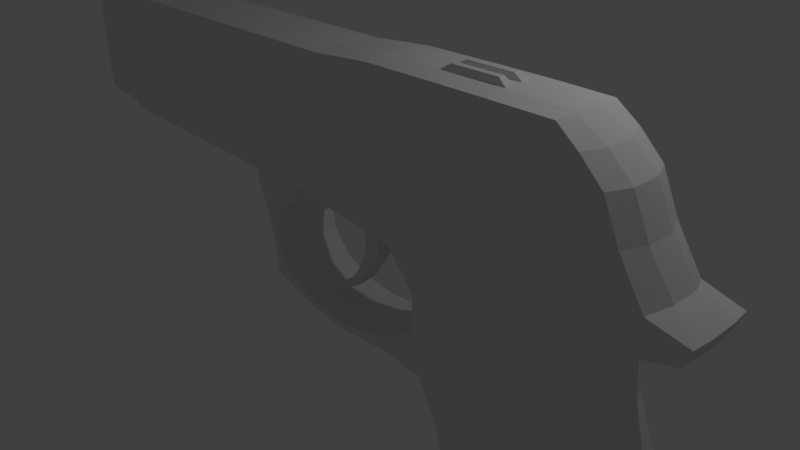 # Source: Pistol.blend  (saved by Blender 2.78.0; exported with 4.5.12 LTS)
import bpy
from mathutils import Matrix  # noqa: F401  (used for matrix-valued properties, if any)

bpy.ops.wm.read_factory_settings(use_empty=True)
scene = bpy.context.scene
scene.name = 'Scene'

# ---- collections
col_collection_1 = bpy.data.collections.new('Collection 1'); scene.collection.children.link(col_collection_1)

# ---- materials (node trees are filled in below, after node groups)
mat_material = bpy.data.materials.new('Material')
mat_material.alpha_threshold = 0.0
mat_material.use_transparent_shadow = False
mat_material.roughness = 0.5
mat_material.line_color = (0.0, 0.0, 0.0, 1.0)

# ---- material node trees

# ---- world
world_world = bpy.data.worlds.new('World'); scene.world = world_world
world_world.color = (0.05088, 0.05088, 0.05088)
world_world.use_sun_shadow = False
world_world.sun_shadow_jitter_overblur = 0.0
world_world.cycles.sampling_method = 'MANUAL'

# ---- cameras
cam_camera = bpy.data.cameras.new('Camera')
cam_camera.clip_end = 100.0
cam_camera.lens = 35.0
cam_camera.sensor_width = 32.0
cam_camera.sensor_height = 18.0
cam_camera.ortho_scale = 7.314
cam_camera.dof.focus_distance = 0.0
cam_camera.dof.aperture_fstop = 128.0

# ---- lights
light_lamp = bpy.data.lights.new('Lamp', 'POINT')
light_lamp.transmission_factor = 0.0
light_lamp.cutoff_distance = 30.0
light_lamp.energy = 100.0
light_lamp.shadow_buffer_clip_start = 1.001
light_lamp.shadow_soft_size = 0.1
light_lamp.shadow_maximum_resolution = 0.006
light_lamp.use_absolute_resolution = True

# ---- meshes
me_cube = bpy.data.meshes.new('Cube')
me_cube.from_pydata([(4.94, -0.0375, -2.869), (4.94, -1.0, -2.869), (2.384, -1.0, -2.869), (2.384, -0.0375, -2.869), (4.552, -0.0375, -0.8694), (4.552, -1.0, -0.8694), (2.055, -1.0, -0.8694), (2.055, -0.0375, -0.8694), (4.34, -0.0375, -0.3648), (4.34, -1.0, -0.3648), (1.843, -1.0, -0.4353), (1.843, -0.0375, -0.4353), (3.521, -0.0375, 2.97), (3.521, -1.0, 2.97), (1.024, -1.0, 2.97), (1.024, -0.0375, 2.97), (4.156, -1.0, 0.1117), (4.064, -1.0, 0.5881), (4.472, -1.0, 1.065), (4.571, -1.0, 1.541), (4.274, -1.0, 2.017), (4.099, -1.0, 2.494), (1.141, -1.0, 2.494), (1.258, -1.0, 2.017), (1.375, -1.0, 1.541), (1.298, -1.0, 0.9676), (1.722, -1.0, 0.5881), (1.726, -1.0, 0.1117), (4.156, -0.0375, 0.1117), (4.064, -0.0375, 0.5881), (4.472, -0.0375, 1.065), (4.571, -0.0375, 1.541), (4.274, -0.0375, 2.017), (4.099, -0.0375, 2.494), (1.141, -0.0375, 2.494), (1.258, -0.0375, 2.017), (1.375, -0.0375, 1.541), (1.298, -0.0375, 0.9676), (1.722, -0.0375, 0.5881), (1.726, -0.0375, 0.1117), (-0.7222, -1.0, -0.1544), (-0.7222, -0.0375, -0.1544), (-0.6981, -1.0, 0.07164), (-0.6981, -0.0375, 0.07164), (1.415, -0.0375, -0.3885), (0.9879, -0.0375, -0.4157), (0.5604, -0.0375, -0.443), (0.1329, -0.0375, -0.3891), (-0.2947, -0.0375, -0.3035), (-0.2941, -0.0375, -0.1227), (0.1099, -0.0375, -0.2924), (0.5139, -0.0375, -0.3351), (0.9179, -0.0375, -0.2932), (1.322, -0.0375, -0.1983), (1.322, -1.0, -0.1983), (0.9179, -1.0, -0.2932), (0.5139, -1.0, -0.3351), (0.1099, -1.0, -0.2924), (-0.2941, -1.0, -0.1227), (-0.2947, -1.0, -0.3035), (0.1329, -1.0, -0.3891), (0.5604, -1.0, -0.443), (0.9879, -1.0, -0.4157), (1.415, -1.0, -0.3885), (-1.107, -1.0, 1.035), (-1.107, -0.0375, 1.035), (0.001983, -0.0375, 1.041), (0.001983, -1.0, 1.041), (-0.5784, -1.0, 0.1742), (-0.6207, -1.0, 0.4652), (-0.5009, -1.0, 0.7562), (-0.8732, -1.0, 0.7987), (-0.7673, -1.0, 0.558), (-0.7108, -1.0, 0.3172), (-0.5784, -0.0375, 0.1742), (-0.6207, -0.0375, 0.4652), (-0.5009, -0.0375, 0.7562), (-0.7108, -0.0375, 0.3172), (-0.7673, -0.0375, 0.558), (-0.8732, -0.0375, 0.7987), (-4.637, -1.0, 2.91), (-4.637, -0.0375, 2.91), (-4.638, -1.0, 2.265), (-4.642, -1.0, 1.957), (-4.66, -1.0, 1.767), (-4.659, -1.0, 1.342), (-4.638, -0.0375, 2.265), (-4.642, -0.0375, 1.957), (-4.66, -0.0375, 1.767), (-4.659, -0.0375, 1.342), (-1.109, -1.0, 1.273), (-1.109, -0.0375, 1.273), (0.0005481, -0.0375, 1.28), (0.0005479, -1.0, 1.28), (4.995, -0.0375, -2.369), (4.929, -0.0375, -1.869), (4.756, -0.0375, -1.369), (4.995, -1.0, -2.369), (4.929, -1.0, -1.869), (4.756, -1.0, -1.369), (2.378, -1.0, -2.369), (2.321, -1.0, -1.869), (2.188, -1.0, -1.369), (2.378, -0.0375, -2.369), (2.321, -0.0375, -1.869), (2.188, -0.0375, -1.369), (-3.87, -0.0375, 1.226), (-3.886, -1.0, 2.075), (-3.91, -1.0, 2.551), (-3.887, -0.0375, 1.369), (-3.91, -0.0375, 2.551), (-3.927, -0.0375, 2.908), (-3.887, -1.0, 1.369), (-3.87, -1.0, 1.226), (-3.927, -1.0, 2.908), (-3.886, -0.0375, 2.075), (-4.017, -0.0375, 1.348), (-4.14, -1.0, 2.427), (-4.14, -0.0375, 2.427), (-4.017, -1.0, 1.348), (-4.119, -0.0375, 1.951), (-4.119, -1.0, 1.951), (-4.126, -0.0375, 1.653), (-4.134, -0.0375, 2.904), (-4.126, -1.0, 1.653), (-4.134, -1.0, 2.904), (-4.384, -0.0375, 1.333), (-4.394, -1.0, 2.43), (-4.394, -0.0375, 2.43), (-4.384, -1.0, 1.333), (-4.378, -0.0375, 1.954), (-4.378, -1.0, 1.954), (-4.39, -0.0375, 1.584), (-4.381, -0.0375, 2.907), (-4.39, -1.0, 1.584), (-4.381, -1.0, 2.907), (1.726, -0.3583, 0.1117), (1.726, -0.6792, 0.1117), (1.024, -0.3583, 2.97), (1.024, -0.6792, 2.97), (3.521, -0.6792, 2.97), (3.521, -0.3583, 2.97), (-4.133, -1.0, 2.955), (1.843, -0.3583, -0.4353), (1.843, -0.6792, -0.4353), (4.34, -0.6792, -0.3648), (4.34, -0.3583, -0.3648), (-4.381, -1.0, 2.958), (2.055, -0.3583, -0.8694), (2.055, -0.6792, -0.8694), (-4.552, -1.0, 2.961), (-4.381, -0.0375, 2.958), (4.552, -0.6792, -0.8694), (4.552, -0.3583, -0.8694), (2.384, -0.3583, -2.869), (2.384, -0.6792, -2.869), (-4.133, -0.0375, 2.955), (-4.552, -0.0375, 2.961), (4.94, -0.6792, -2.869), (4.94, -0.3583, -2.869), (-3.151, -1.0, 2.066), (-2.416, -1.0, 2.058), (-1.681, -1.0, 2.05), (-0.9465, -1.0, 2.042), (-0.2118, -1.0, 2.034), (0.523, -1.0, 2.026), (-3.135, -0.0375, 1.394), (-2.383, -0.0375, 1.418), (-1.632, -0.0375, 1.443), (-0.8801, -0.0375, 1.467), (-0.1285, -0.0375, 1.492), (0.6232, -0.0375, 1.516), (-3.205, -0.0375, 2.896), (-2.468, -0.0375, 2.898), (-1.795, -0.0375, 2.901), (-1.09, -0.0375, 2.896), (-0.3857, -0.0375, 2.902), (0.319, -0.0375, 2.89), (-3.135, -1.0, 1.394), (-2.383, -1.0, 1.418), (-1.632, -1.0, 1.443), (-0.8801, -1.0, 1.467), (-0.1285, -1.0, 1.492), (0.6232, -1.0, 1.516), (-3.205, -1.0, 2.896), (-2.468, -1.0, 2.898), (-1.795, -1.0, 2.901), (-1.09, -1.0, 2.896), (-0.3857, -1.0, 2.902), (0.319, -1.0, 2.89), (0.5671, -0.0375, 1.038), (-0.04021, -0.0375, 1.111), (-0.8062, -0.0375, 1.134), (-1.572, -0.0375, 1.157), (-2.338, -0.0375, 1.18), (-3.104, -0.0375, 1.203), (0.4192, -1.0, 2.502), (-0.3024, -1.0, 2.51), (-1.024, -1.0, 2.518), (-1.746, -1.0, 2.527), (-2.467, -1.0, 2.535), (-3.189, -1.0, 2.543), (0.4192, -0.0375, 2.502), (-0.3024, -0.0375, 2.51), (-1.024, -0.0375, 2.518), (-1.746, -0.0375, 2.527), (-2.467, -0.0375, 2.535), (-3.189, -0.0375, 2.543), (0.5671, -1.0, 1.038), (-0.04021, -1.0, 1.111), (-0.8062, -1.0, 1.134), (-1.572, -1.0, 1.157), (-2.338, -1.0, 1.18), (-3.104, -1.0, 1.203), (0.523, -0.0375, 2.026), (-0.2118, -0.0375, 2.034), (-0.9465, -0.0375, 2.042), (-1.681, -0.0375, 2.05), (-2.416, -0.0375, 2.058), (-3.151, -0.0375, 2.066), (4.168, -1.0, 0.8263), (1.469, -1.0, 0.8263), (4.168, -0.0375, 0.8263), (1.469, -0.0375, 0.8263), (4.911, -1.0, 1.201), (5.017, -1.0, 1.437), (4.911, -0.0375, 1.201), (5.017, -0.0375, 1.437), (1.022, -1.0, 2.02), (1.134, -0.0375, 1.533), (0.798, -0.0375, 2.945), (1.134, -1.0, 1.533), (0.798, -1.0, 2.945), (1.064, -0.0375, 0.99), (0.9096, -1.0, 2.497), (0.9096, -0.0375, 2.497), (1.064, -1.0, 0.99), (1.022, -0.0375, 2.02), (0.5969, -0.3873, 0.9759), (0.5969, -0.6502, 0.9759), (1.063, -0.3873, 0.9629), (1.063, -0.6502, 0.9629), (0.1531, -0.3873, -0.0995), (0.1531, -0.6502, -0.0995), (0.1887, -0.3873, -0.1654), (0.1887, -0.6502, -0.1654), (0.6278, -0.3873, 0.837), (0.6521, -0.3873, 0.7026), (0.6526, -0.3873, 0.5681), (0.6267, -0.3873, 0.4337), (0.4735, -0.3873, 0.1516), (0.3489, -0.3873, 0.02457), (0.2563, -0.3873, -0.04178), (0.2563, -0.6502, -0.04178), (0.3489, -0.6502, 0.02457), (0.4735, -0.6502, 0.1516), (0.6267, -0.6502, 0.4337), (0.6526, -0.6502, 0.5681), (0.6521, -0.6502, 0.7026), (0.6278, -0.6502, 0.837), (0.9058, -0.3873, 0.8171), (0.9085, -0.3873, 0.6761), (0.9145, -0.3873, 0.5351), (0.8013, -0.3873, 0.394), (0.6323, -0.3873, 0.1094), (0.4279, -0.3873, -0.06686), (0.304, -0.3873, -0.1242), (0.9058, -0.6502, 0.8171), (0.9085, -0.6502, 0.6761), (0.9145, -0.6502, 0.5351), (0.8013, -0.6502, 0.394), (0.6323, -0.6502, 0.1094), (0.4279, -0.6502, -0.06686), (0.304, -0.6502, -0.1242), (1.722, -0.6792, 0.5881), (1.722, -0.3583, 0.5881), (1.298, -0.6792, 0.9676), (1.298, -0.3583, 0.9676), (4.156, -0.3583, 0.1117), (4.156, -0.6792, 0.1117), (4.064, -0.3583, 0.5881), (4.064, -0.6792, 0.5881), (4.472, -0.3583, 1.065), (4.472, -0.6792, 1.065), (4.571, -0.3583, 1.541), (4.571, -0.6792, 1.541), (4.274, -0.3583, 2.017), (4.274, -0.6792, 2.017), (4.099, -0.3583, 2.494), (4.099, -0.6792, 2.494), (-0.7222, -0.6792, -0.1544), (-0.7222, -0.3583, -0.1544), (-0.6981, -0.6792, 0.07164), (-0.6981, -0.3583, 0.07164), (1.415, -0.6792, -0.3885), (1.415, -0.3583, -0.3885), (0.9879, -0.6792, -0.4157), (0.9879, -0.3583, -0.4157), (0.5604, -0.6792, -0.443), (0.5604, -0.3583, -0.443), (0.1329, -0.6792, -0.3891), (0.1329, -0.3583, -0.3891), (-0.2947, -0.6792, -0.3035), (-0.2947, -0.3583, -0.3035), (1.322, -0.3583, -0.1983), (1.322, -0.6792, -0.1983), (0.9179, -0.3583, -0.2932), (0.9179, -0.6792, -0.2932), (0.5139, -0.3583, -0.3351), (0.5139, -0.6792, -0.3351), (0.1099, -0.3583, -0.2924), (0.1099, -0.6792, -0.2924), (-0.2941, -0.3583, -0.1227), (-0.2941, -0.6792, -0.1227), (-1.107, -0.6792, 1.035), (-1.107, -0.3583, 1.035), (0.001983, -0.3583, 1.041), (0.001983, -0.6792, 1.041), (-0.7108, -0.6792, 0.3172), (-0.7108, -0.3583, 0.3172), (-0.7673, -0.6792, 0.558), (-0.7673, -0.3583, 0.558), (-0.8732, -0.6792, 0.7987), (-0.8732, -0.3583, 0.7987), (-0.5784, -0.3583, 0.1742), (-0.5784, -0.6792, 0.1742), (-0.6207, -0.3583, 0.4652), (-0.6207, -0.6792, 0.4652), (-0.5009, -0.3583, 0.7562), (-0.5009, -0.6792, 0.7562), (-4.637, -0.6792, 2.91), (-4.637, -0.3583, 2.91), (-4.659, -0.6792, 1.342), (-4.659, -0.3583, 1.342), (-4.66, -0.6792, 1.767), (-4.66, -0.3583, 1.767), (-4.642, -0.6792, 1.957), (-4.642, -0.3583, 1.957), (-4.638, -0.6792, 2.265), (-4.638, -0.3583, 2.265), (-1.109, -0.6792, 1.273), (-1.109, -0.3583, 1.273), (0.000548, -0.3583, 1.28), (0.000548, -0.6792, 1.28), (2.378, -0.6792, -2.369), (2.378, -0.3583, -2.369), (2.321, -0.6792, -1.869), (2.321, -0.3583, -1.869), (2.188, -0.6792, -1.369), (2.188, -0.3583, -1.369), (4.995, -0.3583, -2.369), (4.995, -0.6792, -2.369), (4.929, -0.3583, -1.869), (4.929, -0.6792, -1.869), (4.756, -0.3583, -1.369), (4.756, -0.6792, -1.369), (-3.927, -0.3583, 2.908), (-3.927, -0.6792, 2.908), (-3.87, -0.6792, 1.226), (-3.87, -0.3583, 1.226), (-4.134, -0.3583, 2.904), (-4.134, -0.6792, 2.904), (-4.017, -0.6792, 1.348), (-4.017, -0.3583, 1.348), (-4.384, -0.6792, 1.333), (-4.384, -0.3583, 1.333), (-4.133, -0.3583, 2.955), (-4.133, -0.6792, 2.955), (-4.552, -0.6792, 2.961), (-4.552, -0.3583, 2.961), (0.5671, -0.6792, 1.038), (0.5671, -0.3583, 1.038), (-0.04021, -0.6792, 1.111), (-0.04021, -0.3583, 1.111), (-0.8062, -0.6792, 1.134), (-0.8062, -0.3583, 1.134), (-1.572, -0.6792, 1.157), (-1.572, -0.3583, 1.157), (-2.338, -0.6792, 1.18), (-2.338, -0.3583, 1.18), (-3.104, -0.6792, 1.203), (-3.104, -0.3583, 1.203), (0.319, -0.3583, 2.89), (0.319, -0.6792, 2.89), (-0.3857, -0.3583, 2.902), (-0.3857, -0.6792, 2.902), (-1.09, -0.3583, 2.896), (-1.09, -0.6792, 2.896), (-1.795, -0.3583, 2.901), (-1.795, -0.6792, 2.901), (-2.468, -0.3583, 2.898), (-2.468, -0.6792, 2.898), (-3.205, -0.3583, 2.896), (-3.205, -0.6792, 2.896), (4.168, -0.3583, 0.8263), (4.168, -0.6792, 0.8263), (1.469, -0.6792, 0.8263), (1.469, -0.3583, 0.8263), (4.911, -0.3583, 1.201), (4.911, -0.6792, 1.201), (5.017, -0.3583, 1.437), (5.017, -0.6792, 1.437), (0.798, -0.3583, 2.945), (0.798, -0.6792, 2.945), (1.064, -0.6792, 0.99), (1.064, -0.3583, 0.99), (0.5969, -0.5626, 0.9759), (0.5969, -0.4749, 0.9759), (1.063, -0.5626, 0.9629), (1.063, -0.4749, 0.9629), (0.1531, -0.5626, -0.0995), (0.1531, -0.4749, -0.0995), (0.1887, -0.5626, -0.1654), (0.1887, -0.4749, -0.1654), (0.9058, -0.5626, 0.8171), (0.9058, -0.4749, 0.8171), (0.9085, -0.5626, 0.6761), (0.9085, -0.4749, 0.6761), (0.9145, -0.5626, 0.5351), (0.9145, -0.4749, 0.5351), (0.8013, -0.5626, 0.394), (0.8013, -0.4749, 0.394), (0.6323, -0.5626, 0.1094), (0.6323, -0.4749, 0.1094), (0.4279, -0.5626, -0.06686), (0.4279, -0.4749, -0.06686), (0.304, -0.5626, -0.1242), (0.304, -0.4749, -0.1242), (0.6278, -0.4749, 0.837), (0.6278, -0.5626, 0.837), (0.6521, -0.4749, 0.7026), (0.6521, -0.5626, 0.7026), (0.6526, -0.4749, 0.5681), (0.6526, -0.5626, 0.5681), (0.6267, -0.4749, 0.4337), (0.6267, -0.5626, 0.4337), (0.4735, -0.4749, 0.1516), (0.4735, -0.5626, 0.1516), (0.3489, -0.4749, 0.02457), (0.3489, -0.5626, 0.02457), (0.2563, -0.4749, -0.04178), (0.2563, -0.5626, -0.04178), (-0.7222, -0.5722, -0.1544), (-0.7222, -0.4653, -0.1544), (4.099, -0.4653, 2.494), (4.099, -0.5722, 2.494), (4.274, -0.4653, 2.017), (4.274, -0.5722, 2.017), (4.571, -0.4653, 1.541), (4.571, -0.5722, 1.541), (4.472, -0.4653, 1.065), (4.472, -0.5722, 1.065), (4.064, -0.4653, 0.5881), (4.064, -0.5722, 0.5881), (4.156, -0.4653, 0.1117), (4.156, -0.5722, 0.1117), (1.298, -0.5722, 0.9676), (1.298, -0.4653, 0.9676), (1.722, -0.5722, 0.5881), (1.722, -0.4653, 0.5881), (1.726, -0.5722, 0.1117), (1.726, -0.4653, 0.1117), (1.024, -0.5722, 2.97), (1.024, -0.4653, 2.97), (3.521, -0.4653, 2.97), (3.521, -0.5722, 2.97), (1.843, -0.5722, -0.4353), (1.843, -0.4653, -0.4353), (4.34, -0.4653, -0.3648), (4.34, -0.5722, -0.3648), (2.055, -0.5722, -0.8694), (2.055, -0.4653, -0.8694), (4.552, -0.4653, -0.8694), (4.552, -0.5722, -0.8694), (2.384, -0.5722, -2.869), (2.384, -0.4653, -2.869), (4.94, -0.4653, -2.869), (4.94, -0.5722, -2.869), (-0.6981, -0.5722, 0.07164), (-0.6981, -0.4653, 0.07164), (1.415, -0.5722, -0.3885), (1.415, -0.4653, -0.3885), (0.9879, -0.5722, -0.4157), (0.9879, -0.4653, -0.4157), (0.5604, -0.5722, -0.443), (0.5604, -0.4653, -0.443), (0.1329, -0.5722, -0.3891), (0.1329, -0.4653, -0.3891), (-0.2947, -0.5722, -0.3035), (-0.2947, -0.4653, -0.3035), (1.322, -0.4653, -0.1983), (1.322, -0.5722, -0.1983), (0.9179, -0.4653, -0.2932), (0.9179, -0.5722, -0.2932), (0.5139, -0.4653, -0.3351), (0.5139, -0.5722, -0.3351), (0.1099, -0.4653, -0.2924), (0.1099, -0.5722, -0.2924), (-0.2941, -0.4653, -0.1227), (-0.2941, -0.5722, -0.1227), (-1.107, -0.5722, 1.035), (-1.107, -0.4653, 1.035), (0.001983, -0.4653, 1.041), (0.001983, -0.5722, 1.041), (-0.7108, -0.5722, 0.3172), (-0.7108, -0.4653, 0.3172), (-0.7673, -0.5722, 0.558), (-0.7673, -0.4653, 0.558), (-0.8732, -0.5722, 0.7987), (-0.8732, -0.4653, 0.7987), (-0.5784, -0.4653, 0.1742), (-0.5784, -0.5722, 0.1742), (-0.6207, -0.4653, 0.4652), (-0.6207, -0.5722, 0.4652), (-0.5009, -0.4653, 0.7562), (-0.5009, -0.5722, 0.7562), (-4.637, -0.5722, 2.91), (-4.637, -0.4653, 2.91), (-4.659, -0.5722, 1.342), (-4.659, -0.4653, 1.342), (-4.66, -0.5722, 1.767), (-4.66, -0.4653, 1.767), (-4.642, -0.5722, 1.957), (-4.642, -0.4653, 1.957), (-4.638, -0.5722, 2.265), (-4.638, -0.4653, 2.265), (-1.109, -0.5722, 1.273), (-1.109, -0.4653, 1.273), (0.000548, -0.4653, 1.28), (0.000548, -0.5722, 1.28), (2.378, -0.5722, -2.369), (2.378, -0.4653, -2.369), (2.321, -0.5722, -1.869), (2.321, -0.4653, -1.869), (2.188, -0.5722, -1.369), (2.188, -0.4653, -1.369), (4.995, -0.4653, -2.369), (4.995, -0.5722, -2.369), (4.929, -0.4653, -1.869), (4.929, -0.5722, -1.869), (4.756, -0.4653, -1.369), (4.756, -0.5722, -1.369), (-3.927, -0.4653, 2.908), (-3.927, -0.5722, 2.908), (-3.87, -0.5722, 1.226), (-3.87, -0.4653, 1.226), (-4.134, -0.4653, 2.904), (-4.134, -0.5722, 2.904), (-4.017, -0.5722, 1.348), (-4.017, -0.4653, 1.348), (-4.384, -0.5722, 1.333), (-4.384, -0.4653, 1.333), (-4.133, -0.4653, 2.955), (-4.133, -0.5722, 2.955), (-4.552, -0.5722, 2.961), (-4.552, -0.4653, 2.961), (0.5671, -0.5722, 1.038), (0.5671, -0.4653, 1.038), (-0.04021, -0.5722, 1.111), (-0.04021, -0.4653, 1.111), (-0.8062, -0.5722, 1.134), (-0.8062, -0.4653, 1.134), (-1.572, -0.5722, 1.157), (-1.572, -0.4653, 1.157), (-2.338, -0.5722, 1.18), (-2.338, -0.4653, 1.18), (-3.104, -0.5722, 1.203), (-3.104, -0.4653, 1.203), (0.319, -0.4653, 2.89), (0.319, -0.5722, 2.89), (-0.3857, -0.4653, 2.902), (-0.3857, -0.5722, 2.902), (-1.09, -0.4653, 2.896), (-1.09, -0.5722, 2.896), (-1.795, -0.4653, 2.901), (-1.795, -0.5722, 2.901), (-2.468, -0.4653, 2.898), (-2.468, -0.5722, 2.898), (-3.205, -0.4653, 2.896), (-3.205, -0.5722, 2.896), (4.168, -0.4653, 0.8263), (4.168, -0.5722, 0.8263), (1.469, -0.5722, 0.8263), (1.469, -0.4653, 0.8263), (4.911, -0.4653, 1.201), (4.911, -0.5722, 1.201), (5.017, -0.4653, 1.437), (5.017, -0.5722, 1.437), (0.798, -0.4653, 2.945), (0.798, -0.5722, 2.945), (1.064, -0.5722, 0.99), (1.064, -0.4653, 0.99), (0.5969, -0.5333, 0.9759), (0.5969, -0.5041, 0.9759), (1.063, -0.5333, 0.9629), (1.063, -0.5041, 0.9629), (0.1531, -0.5333, -0.0995), (0.1531, -0.5041, -0.0995), (0.1887, -0.5333, -0.1654), (0.1887, -0.5041, -0.1654), (0.9058, -0.5333, 0.8171), (0.9058, -0.5041, 0.8171), (0.9085, -0.5333, 0.6761), (0.9085, -0.5041, 0.6761), (0.9145, -0.5333, 0.5351), (0.9145, -0.5041, 0.5351), (0.8013, -0.5333, 0.394), (0.8013, -0.5041, 0.394), (0.6323, -0.5333, 0.1094), (0.6323, -0.5041, 0.1094), (0.4279, -0.5333, -0.06686), (0.4279, -0.5041, -0.06686), (0.304, -0.5333, -0.1242), (0.304, -0.5041, -0.1242), (0.6278, -0.5041, 0.837), (0.6278, -0.5333, 0.837), (0.6521, -0.5041, 0.7026), (0.6521, -0.5333, 0.7026), (0.6526, -0.5041, 0.5681), (0.6526, -0.5333, 0.5681), (0.6267, -0.5041, 0.4337), (0.6267, -0.5333, 0.4337), (0.4735, -0.5041, 0.1516), (0.4735, -0.5333, 0.1516), (0.3489, -0.5041, 0.02457), (0.3489, -0.5333, 0.02457), (0.2563, -0.5041, -0.04178), (0.2563, -0.5333, -0.04178), (-4.132, -0.4653, 3.043), (-4.132, -0.5722, 3.043), (-4.551, -0.5722, 3.049), (-4.551, -0.4653, 3.049), (4.088, -0.0375, -2.869), (3.236, -0.0375, -2.869), (4.088, -1.0, -2.869), (3.236, -1.0, -2.869), (3.72, -0.0375, -0.8694), (2.887, -0.0375, -0.8694), (3.72, -1.0, -0.8694), (2.887, -1.0, -0.8694), (3.508, -0.0375, -0.3883), (2.675, -0.0375, -0.4118), (3.508, -1.0, -0.3883), (2.675, -1.0, -0.4118), (2.689, -0.0375, 2.97), (1.856, -0.0375, 2.97), (2.689, -1.0, 2.97), (1.856, -1.0, 2.97), (2.536, -0.0375, 0.1117), (3.346, -0.0375, 0.1117), (2.502, -0.0375, 0.5881), (3.283, -0.0375, 0.5881), (2.356, -0.0375, 0.9999), (3.414, -0.0375, 1.032), (2.44, -0.0375, 1.541), (3.505, -0.0375, 1.541), (2.263, -0.0375, 2.017), (3.269, -0.0375, 2.017), (2.127, -0.0375, 2.494), (3.113, -0.0375, 2.494), (3.346, -1.0, 0.1117), (2.536, -1.0, 0.1117), (3.283, -1.0, 0.5881), (2.502, -1.0, 0.5881), (3.414, -1.0, 1.032), (2.356, -1.0, 0.9999), (3.505, -1.0, 1.541), (2.44, -1.0, 1.541), (3.269, -1.0, 2.017), (2.263, -1.0, 2.017), (3.113, -1.0, 2.494), (2.127, -1.0, 2.494), (3.9, -0.0375, -1.369), (3.044, -0.0375, -1.369), (4.06, -0.0375, -1.869), (3.19, -0.0375, -1.869), (4.123, -0.0375, -2.369), (3.251, -0.0375, -2.369), (4.123, -1.0, -2.369), (3.251, -1.0, -2.369), (4.06, -1.0, -1.869), (3.19, -1.0, -1.869), (3.9, -1.0, -1.369), (3.044, -1.0, -1.369), (3.268, -1.0, 0.8263), (2.369, -1.0, 0.8263), (2.369, -0.0375, 0.8263), (3.268, -0.0375, 0.8263), (1.856, -0.3583, 2.97), (2.689, -0.3583, 2.97), (1.856, -0.6792, 2.97), (2.689, -0.6792, 2.97), (4.088, -0.3583, -2.869), (3.236, -0.3583, -2.869), (4.088, -0.6792, -2.869), (3.236, -0.6792, -2.869), (4.088, -0.4653, -2.869), (3.236, -0.4653, -2.869), (4.088, -0.5722, -2.869), (3.236, -0.5722, -2.869), (1.856, -0.4653, 2.97), (2.689, -0.4653, 2.97), (1.856, -0.5722, 2.97), (2.689, -0.5722, 2.97), (1.856, -0.6792, 3.064), (2.689, -0.6792, 3.064), (1.856, -0.5722, 3.064), (2.689, -0.5722, 3.064), (1.856, -0.3583, 3.06), (2.689, -0.3583, 3.06), (1.856, -0.4653, 3.06), (2.689, -0.4653, 3.06), (3.803, -1.0, 2.738), (3.803, -0.0375, 2.738), (1.081, -1.0, 2.738), (1.081, -0.0375, 2.738), (-4.637, -1.0, 2.595), (-4.637, -0.0375, 2.595), (-3.919, -1.0, 2.733), (-3.919, -0.0375, 2.733), (-4.137, -1.0, 2.671), (-4.137, -0.0375, 2.671), (-4.388, -1.0, 2.674), (-4.388, -0.0375, 2.674), (0.3679, -0.0375, 2.701), (-0.345, -0.0375, 2.711), (-1.058, -0.0375, 2.712), (-1.771, -0.0375, 2.718), (-2.468, -0.0375, 2.721), (-3.197, -0.0375, 2.723), (0.3679, -1.0, 2.701), (-0.345, -1.0, 2.711), (-1.058, -1.0, 2.712), (-1.771, -1.0, 2.718), (-2.468, -1.0, 2.721), (-3.197, -1.0, 2.723), (0.8525, -1.0, 2.726), (0.8525, -0.0375, 2.726), (-4.637, -0.3583, 2.595), (-4.637, -0.6792, 2.595), (3.803, -0.6792, 2.738), (3.803, -0.3583, 2.738), (3.803, -0.5722, 2.738), (3.803, -0.4653, 2.738), (-4.637, -0.4653, 2.595), (-4.637, -0.5722, 2.595), (2.896, -0.0375, 2.738), (1.988, -0.0375, 2.738), (1.988, -1.0, 2.738), (2.896, -1.0, 2.738), (-4.839, -0.6792, 2.266), (-4.839, -0.3583, 2.266), (-4.839, -0.5722, 2.266), (-4.839, -0.4653, 2.266), (-4.838, -0.3583, 2.595), (-4.838, -0.6792, 2.595), (-4.838, -0.4653, 2.595), (-4.838, -0.5722, 2.595)], [], [(695, 635, 2, 155), (638, 5, 9, 642), (355, 152, 5, 99), (683, 639, 6, 102), (349, 148, 7, 105), (677, 633, 3, 103), (749, 712, 13, 646), (153, 4, 8, 146), (149, 6, 10, 144), (637, 7, 11, 641), (690, 139, 14, 647), (741, 713, 12, 141), (134, 131, 83, 84), (747, 715, 15, 645), (641, 11, 39, 648), (648, 39, 38, 650), (686, 223, 37, 652), (652, 37, 36, 654), (654, 36, 35, 656), (656, 35, 34, 658), (49, 48, 41, 43), (137, 27, 26, 274), (396, 221, 25, 276), (723, 128, 86, 717), (132, 126, 89, 88), (131, 127, 82, 83), (146, 8, 28, 278), (278, 28, 29, 280), (394, 222, 30, 282), (285, 19, 225, 401), (284, 31, 32, 286), (286, 32, 33, 288), (642, 9, 16, 660), (660, 16, 17, 662), (684, 220, 18, 664), (664, 18, 19, 666), (666, 19, 20, 668), (668, 20, 21, 670), (290, 40, 42, 292), (59, 58, 42, 40), (71, 70, 67, 64), (302, 59, 40, 290), (144, 10, 63, 294), (294, 63, 62, 296), (296, 62, 61, 298), (298, 61, 60, 300), (300, 60, 59, 302), (136, 39, 53, 304), (304, 53, 52, 306), (306, 52, 51, 308), (308, 51, 50, 310), (310, 50, 49, 312), (10, 27, 54, 63), (63, 54, 55, 62), (62, 55, 56, 61), (61, 56, 57, 60), (60, 57, 58, 59), (39, 11, 44, 53), (53, 44, 45, 52), (52, 45, 46, 51), (51, 46, 47, 50), (50, 47, 48, 49), (66, 65, 91, 92), (328, 76, 66, 316), (76, 79, 65, 66), (322, 71, 64, 314), (292, 42, 73, 318), (318, 73, 72, 320), (320, 72, 71, 322), (49, 43, 77, 74), (74, 77, 78, 75), (75, 78, 79, 76), (312, 49, 74, 324), (324, 74, 75, 326), (326, 75, 76, 328), (42, 58, 68, 73), (73, 68, 69, 72), (72, 69, 70, 71), (739, 716, 80, 330), (332, 85, 84, 334), (334, 84, 83, 336), (336, 83, 82, 338), (364, 129, 85, 332), (263, 421, 423, 264), (128, 130, 87, 86), (129, 134, 84, 85), (722, 135, 80, 716), (130, 132, 88, 87), (342, 92, 91, 341), (314, 64, 90, 340), (316, 66, 92, 342), (64, 67, 93, 90), (637, 673, 105, 7), (673, 675, 104, 105), (675, 677, 103, 104), (154, 345, 103, 3), (345, 347, 104, 103), (347, 349, 105, 104), (635, 679, 100, 2), (679, 681, 101, 100), (681, 683, 102, 101), (158, 351, 97, 1), (351, 353, 98, 97), (353, 355, 99, 98), (219, 166, 109, 115), (735, 184, 114, 718), (213, 178, 112, 113), (207, 219, 115, 110), (392, 172, 111, 356), (380, 213, 113, 358), (160, 201, 108, 107), (166, 195, 106, 109), (729, 207, 110, 719), (178, 160, 107, 112), (115, 109, 122, 120), (718, 114, 125, 720), (113, 112, 124, 119), (110, 115, 120, 118), (356, 111, 123, 360), (358, 113, 119, 362), (107, 108, 117, 121), (109, 106, 116, 122), (719, 110, 118, 721), (112, 107, 121, 124), (120, 122, 132, 130), (720, 125, 135, 722), (119, 124, 134, 129), (118, 120, 130, 128), (608, 422, 424, 610), (362, 119, 129, 364), (121, 117, 127, 131), (122, 116, 126, 132), (721, 118, 128, 723), (124, 121, 131, 134), (264, 423, 425, 265), (610, 424, 426, 612), (265, 425, 427, 266), (593, 407, 428, 614), (239, 406, 429, 259), (614, 428, 430, 616), (360, 123, 156, 366), (259, 429, 431, 258), (616, 430, 432, 618), (330, 80, 150, 368), (258, 431, 433, 257), (618, 432, 434, 620), (133, 81, 157, 151), (257, 433, 435, 256), (620, 434, 436, 622), (123, 133, 151, 156), (256, 435, 437, 255), (622, 436, 438, 624), (135, 125, 142, 147), (255, 437, 439, 254), (624, 438, 440, 626), (80, 135, 147, 150), (254, 439, 441, 253), (367, 368, 150, 147, 142), (231, 228, 165, 183), (183, 165, 164, 182), (182, 164, 163, 181), (181, 163, 162, 180), (180, 162, 161, 179), (179, 161, 160, 178), (737, 235, 202, 724), (724, 202, 203, 725), (725, 203, 204, 726), (726, 204, 205, 727), (727, 205, 206, 728), (728, 206, 207, 729), (229, 233, 190, 171), (171, 190, 191, 170), (170, 191, 192, 169), (169, 192, 193, 168), (168, 193, 194, 167), (167, 194, 195, 166), (228, 234, 196, 165), (165, 196, 197, 164), (164, 197, 198, 163), (163, 198, 199, 162), (162, 199, 200, 161), (161, 200, 201, 160), (190, 233, 240, 238), (370, 208, 209, 372), (372, 209, 210, 374), (374, 210, 211, 376), (376, 211, 212, 378), (378, 212, 213, 380), (402, 230, 177, 382), (382, 177, 176, 384), (384, 176, 175, 386), (386, 175, 174, 388), (388, 174, 173, 390), (390, 173, 172, 392), (235, 237, 214, 202), (202, 214, 215, 203), (203, 215, 216, 204), (204, 216, 217, 205), (205, 217, 218, 206), (206, 218, 219, 207), (236, 231, 183, 208), (208, 183, 182, 209), (209, 182, 181, 210), (210, 181, 180, 211), (211, 180, 179, 212), (212, 179, 178, 213), (736, 232, 189, 730), (730, 189, 188, 731), (731, 188, 187, 732), (732, 187, 186, 733), (733, 186, 185, 734), (734, 185, 184, 735), (237, 229, 171, 214), (214, 171, 170, 215), (215, 170, 169, 216), (216, 169, 168, 217), (217, 168, 167, 218), (218, 167, 166, 219), (662, 17, 220, 684), (280, 29, 222, 394), (274, 26, 221, 396), (650, 38, 223, 686), (398, 226, 227, 400), (30, 31, 227, 226), (282, 30, 226, 398), (19, 18, 224, 225), (35, 36, 229, 237), (714, 14, 232, 736), (25, 24, 231, 236), (34, 35, 237, 235), (138, 15, 230, 402), (276, 25, 236, 404), (23, 22, 234, 228), (36, 37, 233, 229), (715, 34, 235, 737), (24, 23, 228, 231), (440, 252, 242, 411), (404, 236, 241, 408), (236, 208, 239, 241), (371, 190, 238, 407), (412, 245, 243, 410), (252, 266, 244, 242), (426, 273, 245, 412), (273, 253, 243, 245), (241, 239, 259, 267), (267, 259, 258, 268), (268, 258, 257, 269), (269, 257, 256, 270), (270, 256, 255, 271), (271, 255, 254, 272), (272, 254, 253, 273), (408, 241, 267, 414), (414, 267, 268, 416), (416, 268, 269, 418), (418, 269, 270, 420), (420, 270, 271, 422), (422, 271, 272, 424), (424, 272, 273, 426), (238, 240, 260, 246), (246, 260, 261, 247), (247, 261, 262, 248), (248, 262, 263, 249), (249, 263, 264, 250), (250, 264, 265, 251), (251, 265, 266, 252), (407, 238, 246, 428), (428, 246, 247, 430), (430, 247, 248, 432), (432, 248, 249, 434), (434, 249, 250, 436), (436, 250, 251, 438), (438, 251, 252, 440), (606, 420, 422, 608), (262, 419, 421, 263), (604, 418, 420, 606), (261, 417, 419, 262), (602, 416, 418, 604), (260, 415, 417, 261), (600, 414, 416, 602), (240, 409, 415, 260), (594, 408, 414, 600), (266, 427, 413, 244), (612, 426, 412, 598), (244, 413, 411, 242), (598, 412, 410, 596), (208, 370, 406, 239), (557, 371, 407, 593), (233, 405, 409, 240), (590, 404, 408, 594), (253, 441, 410, 243), (626, 440, 411, 597), (37, 277, 405, 233), (456, 276, 404, 590), (14, 139, 403, 232), (463, 138, 402, 588), (18, 283, 399, 224), (450, 282, 398, 584), (224, 399, 401, 225), (584, 398, 400, 586), (38, 275, 397, 223), (458, 274, 396, 582), (17, 281, 395, 220), (452, 280, 394, 580), (185, 391, 393, 184), (576, 390, 392, 578), (186, 389, 391, 185), (574, 388, 390, 576), (187, 387, 389, 186), (572, 386, 388, 574), (188, 385, 387, 187), (570, 384, 386, 572), (189, 383, 385, 188), (568, 382, 384, 570), (232, 403, 383, 189), (588, 402, 382, 568), (194, 379, 381, 195), (564, 378, 380, 566), (193, 377, 379, 194), (562, 376, 378, 564), (192, 375, 377, 193), (560, 374, 376, 562), (191, 373, 375, 192), (558, 372, 374, 560), (190, 371, 373, 191), (556, 370, 372, 558), (156, 151, 157, 369, 366), (553, 554, 368, 367), (81, 331, 369, 157), (516, 330, 368, 554), (125, 361, 367, 142), (546, 360, 366, 552), (116, 363, 365, 126), (548, 362, 364, 550), (106, 359, 363, 116), (544, 358, 362, 548), (114, 357, 361, 125), (542, 356, 360, 546), (195, 381, 359, 106), (566, 380, 358, 544), (184, 393, 357, 114), (578, 392, 356, 542), (95, 96, 354, 352), (539, 541, 355, 353), (94, 95, 352, 350), (537, 539, 353, 351), (0, 94, 350, 159), (477, 537, 351, 158), (101, 102, 348, 346), (533, 535, 349, 347), (100, 101, 346, 344), (531, 533, 347, 345), (2, 100, 344, 155), (475, 531, 345, 154), (67, 317, 343, 93), (502, 316, 342, 528), (65, 315, 341, 91), (500, 314, 340, 526), (93, 343, 340, 90), (528, 342, 341, 527), (126, 365, 333, 89), (550, 364, 332, 518), (87, 337, 339, 86), (522, 336, 338, 524), (88, 335, 337, 87), (520, 334, 336, 522), (89, 333, 335, 88), (518, 332, 334, 520), (717, 738, 331, 81), (745, 739, 330, 516), (69, 327, 329, 70), (512, 326, 328, 514), (68, 325, 327, 69), (510, 324, 326, 512), (58, 313, 325, 68), (498, 312, 324, 510), (78, 321, 323, 79), (506, 320, 322, 508), (77, 319, 321, 78), (504, 318, 320, 506), (43, 293, 319, 77), (478, 292, 318, 504), (79, 323, 315, 65), (508, 322, 314, 500), (70, 329, 317, 67), (514, 328, 316, 502), (57, 311, 313, 58), (496, 310, 312, 498), (56, 309, 311, 57), (494, 308, 310, 496), (55, 307, 309, 56), (492, 306, 308, 494), (54, 305, 307, 55), (490, 304, 306, 492), (27, 137, 305, 54), (461, 136, 304, 490), (47, 301, 303, 48), (486, 300, 302, 488), (46, 299, 301, 47), (484, 298, 300, 486), (45, 297, 299, 46), (482, 296, 298, 484), (44, 295, 297, 45), (480, 294, 296, 482), (11, 143, 295, 44), (466, 144, 294, 480), (48, 303, 291, 41), (488, 302, 290, 442), (41, 291, 293, 43), (442, 290, 292, 478), (20, 287, 289, 21), (446, 286, 288, 444), (19, 285, 287, 20), (448, 284, 286, 446), (31, 284, 400, 227), (449, 285, 401, 587), (220, 395, 283, 18), (580, 394, 282, 450), (16, 279, 281, 17), (454, 278, 280, 452), (9, 145, 279, 16), (468, 146, 278, 454), (223, 397, 277, 37), (582, 396, 276, 456), (39, 136, 275, 38), (460, 137, 274, 458), (712, 740, 140, 13), (743, 741, 141, 464), (645, 15, 138, 688), (702, 462, 139, 690), (7, 148, 143, 11), (470, 149, 144, 466), (5, 152, 145, 9), (472, 153, 146, 468), (102, 6, 149, 348), (535, 471, 148, 349), (96, 4, 153, 354), (541, 473, 152, 355), (633, 693, 154, 3), (699, 695, 155, 474), (693, 697, 475, 154), (697, 699, 474, 475), (354, 153, 472, 540), (540, 472, 473, 541), (348, 149, 470, 534), (534, 470, 471, 535), (152, 473, 469, 145), (473, 472, 468, 469), (148, 471, 467, 143), (471, 470, 466, 467), (688, 138, 463, 700), (700, 463, 462, 702), (740, 742, 465, 140), (742, 743, 464, 465), (136, 461, 459, 275), (461, 460, 458, 459), (397, 583, 457, 277), (583, 582, 456, 457), (145, 469, 455, 279), (469, 468, 454, 455), (279, 455, 453, 281), (455, 454, 452, 453), (395, 581, 451, 283), (581, 580, 450, 451), (284, 448, 586, 400), (448, 449, 587, 586), (285, 449, 447, 287), (449, 448, 446, 447), (287, 447, 445, 289), (447, 446, 444, 445), (291, 443, 479, 293), (443, 442, 478, 479), (303, 489, 443, 291), (489, 488, 442, 443), (143, 467, 481, 295), (467, 466, 480, 481), (295, 481, 483, 297), (481, 480, 482, 483), (297, 483, 485, 299), (483, 482, 484, 485), (299, 485, 487, 301), (485, 484, 486, 487), (301, 487, 489, 303), (487, 486, 488, 489), (137, 460, 491, 305), (460, 461, 490, 491), (305, 491, 493, 307), (491, 490, 492, 493), (307, 493, 495, 309), (493, 492, 494, 495), (309, 495, 497, 311), (495, 494, 496, 497), (311, 497, 499, 313), (497, 496, 498, 499), (329, 515, 503, 317), (515, 514, 502, 503), (323, 509, 501, 315), (509, 508, 500, 501), (293, 479, 505, 319), (479, 478, 504, 505), (319, 505, 507, 321), (505, 504, 506, 507), (321, 507, 509, 323), (507, 506, 508, 509), (313, 499, 511, 325), (499, 498, 510, 511), (325, 511, 513, 327), (511, 510, 512, 513), (327, 513, 515, 329), (513, 512, 514, 515), (738, 744, 517, 331), (744, 745, 516, 517), (333, 519, 521, 335), (519, 518, 520, 521), (335, 521, 523, 337), (521, 520, 522, 523), (337, 523, 525, 339), (523, 522, 524, 525), (365, 551, 519, 333), (551, 550, 518, 519), (343, 529, 526, 340), (529, 528, 527, 526), (315, 501, 527, 341), (501, 500, 526, 527), (317, 503, 529, 343), (503, 502, 528, 529), (155, 344, 530, 474), (474, 530, 531, 475), (344, 346, 532, 530), (530, 532, 533, 531), (346, 348, 534, 532), (532, 534, 535, 533), (159, 350, 536, 476), (476, 536, 537, 477), (350, 352, 538, 536), (536, 538, 539, 537), (352, 354, 540, 538), (538, 540, 541, 539), (393, 579, 543, 357), (579, 578, 542, 543), (381, 567, 545, 359), (567, 566, 544, 545), (357, 543, 547, 361), (543, 542, 546, 547), (359, 545, 549, 363), (545, 544, 548, 549), (363, 549, 551, 365), (549, 548, 550, 551), (361, 547, 553, 367), (547, 546, 552, 553), (331, 517, 555, 369), (517, 516, 554, 555), (366, 369, 555, 552), (554, 553, 629, 630), (371, 557, 559, 373), (557, 556, 558, 559), (373, 559, 561, 375), (559, 558, 560, 561), (375, 561, 563, 377), (561, 560, 562, 563), (377, 563, 565, 379), (563, 562, 564, 565), (379, 565, 567, 381), (565, 564, 566, 567), (403, 589, 569, 383), (589, 588, 568, 569), (383, 569, 571, 385), (569, 568, 570, 571), (385, 571, 573, 387), (571, 570, 572, 573), (387, 573, 575, 389), (573, 572, 574, 575), (389, 575, 577, 391), (575, 574, 576, 577), (391, 577, 579, 393), (577, 576, 578, 579), (281, 453, 581, 395), (453, 452, 580, 581), (275, 459, 583, 397), (459, 458, 582, 583), (399, 585, 587, 401), (585, 584, 586, 587), (283, 451, 585, 399), (451, 450, 584, 585), (139, 462, 589, 403), (462, 463, 588, 589), (277, 457, 591, 405), (457, 456, 590, 591), (441, 627, 596, 410), (627, 626, 597, 596), (405, 591, 595, 409), (591, 590, 594, 595), (370, 556, 592, 406), (556, 557, 593, 592), (413, 599, 597, 411), (599, 598, 596, 597), (427, 613, 599, 413), (613, 612, 598, 599), (409, 595, 601, 415), (595, 594, 600, 601), (415, 601, 603, 417), (601, 600, 602, 603), (417, 603, 605, 419), (603, 602, 604, 605), (419, 605, 607, 421), (605, 604, 606, 607), (421, 607, 609, 423), (607, 606, 608, 609), (439, 625, 627, 441), (625, 624, 626, 627), (437, 623, 625, 439), (623, 622, 624, 625), (435, 621, 623, 437), (621, 620, 622, 623), (433, 619, 621, 435), (619, 618, 620, 621), (431, 617, 619, 433), (617, 616, 618, 619), (429, 615, 617, 431), (615, 614, 616, 617), (406, 592, 615, 429), (592, 593, 614, 615), (425, 611, 613, 427), (611, 610, 612, 613), (423, 609, 611, 425), (609, 608, 610, 611), (628, 631, 630, 629), (555, 554, 630, 631), (553, 552, 628, 629), (552, 555, 631, 628), (464, 701, 703, 465), (701, 700, 702, 703), (141, 689, 701, 464), (688, 700, 710, 708), (476, 477, 698, 696), (696, 698, 699, 697), (159, 476, 696, 692), (692, 696, 697, 693), (477, 158, 694, 698), (698, 694, 695, 699), (0, 159, 692, 632), (632, 692, 693, 633), (465, 703, 691, 140), (691, 703, 707, 705), (12, 644, 689, 141), (644, 645, 688, 689), (29, 651, 687, 222), (651, 650, 686, 687), (26, 663, 685, 221), (663, 662, 684, 685), (98, 99, 682, 680), (680, 682, 683, 681), (97, 98, 680, 678), (678, 680, 681, 679), (1, 97, 678, 634), (634, 678, 679, 635), (95, 94, 676, 674), (674, 676, 677, 675), (96, 95, 674, 672), (672, 674, 675, 673), (4, 96, 672, 636), (636, 672, 673, 637), (23, 669, 671, 22), (669, 668, 670, 671), (24, 667, 669, 23), (667, 666, 668, 669), (25, 665, 667, 24), (665, 664, 666, 667), (221, 685, 665, 25), (685, 684, 664, 665), (27, 661, 663, 26), (661, 660, 662, 663), (10, 643, 661, 27), (643, 642, 660, 661), (32, 657, 659, 33), (657, 656, 658, 659), (31, 655, 657, 32), (655, 654, 656, 657), (30, 653, 655, 31), (653, 652, 654, 655), (222, 687, 653, 30), (687, 686, 652, 653), (28, 649, 651, 29), (649, 648, 650, 651), (8, 640, 649, 28), (640, 641, 648, 649), (713, 746, 644, 12), (746, 747, 645, 644), (140, 691, 646, 13), (691, 690, 647, 646), (4, 636, 640, 8), (636, 637, 641, 640), (714, 748, 647, 14), (748, 749, 646, 647), (94, 0, 632, 676), (676, 632, 633, 677), (99, 5, 638, 682), (682, 638, 639, 683), (6, 639, 643, 10), (639, 638, 642, 643), (158, 1, 634, 694), (694, 634, 635, 695), (707, 706, 704, 705), (703, 702, 706, 707), (702, 690, 704, 706), (690, 691, 705, 704), (709, 708, 710, 711), (700, 701, 711, 710), (701, 689, 709, 711), (689, 688, 708, 709), (671, 670, 749, 748), (22, 671, 748, 714), (659, 658, 747, 746), (33, 659, 746, 713), (744, 738, 754, 756), (525, 524, 752, 753), (445, 444, 743, 742), (289, 445, 742, 740), (444, 288, 741, 743), (21, 289, 740, 712), (338, 739, 755, 750), (86, 339, 738, 717), (15, 715, 737, 230), (22, 714, 736, 234), (200, 734, 735, 201), (199, 733, 734, 200), (198, 732, 733, 199), (197, 731, 732, 198), (196, 730, 731, 197), (234, 736, 730, 196), (173, 728, 729, 172), (174, 727, 728, 173), (175, 726, 727, 174), (176, 725, 726, 175), (177, 724, 725, 176), (230, 737, 724, 177), (123, 721, 723, 133), (117, 720, 722, 127), (111, 719, 721, 123), (108, 718, 720, 117), (172, 729, 719, 111), (201, 735, 718, 108), (127, 722, 716, 82), (338, 82, 716, 739), (133, 723, 717, 81), (658, 34, 715, 747), (288, 33, 713, 741), (670, 21, 712, 749), (753, 752, 757, 756), (751, 753, 756, 754), (752, 750, 755, 757), (739, 745, 757, 755), (524, 338, 750, 752), (738, 339, 751, 754), (745, 744, 756, 757), (339, 525, 753, 751)])
me_cube.materials.append(mat_material)
me_cube.use_remesh_preserve_volume = False
me_cube.use_remesh_preserve_attributes = False
me_cube.use_mirror_vertex_groups = False
me_cube.update()

# ---- objects
ob_cube = bpy.data.objects.new('Cube', me_cube)
ob_lamp = bpy.data.objects.new('Lamp', light_lamp)
ob_camera = bpy.data.objects.new('Camera', cam_camera)

# ---- transforms, parenting, visibility, modifiers, constraints
ob_cube.location = (0.0, 0.0, 0.0)
ob_cube.lock_rotations_4d = False
ob_cube.empty_display_type = 'ARROWS'
ob_cube.lineart.crease_threshold = 0.0
_m = ob_cube.modifiers.new('Smooth', 'SMOOTH')
_m.factor = 0.35
_m.iterations = 3
ob_lamp.location = (4.076, 1.005, 5.904)
ob_lamp.rotation_euler = (0.6503, 0.05522, 1.866)
ob_lamp.lock_rotations_4d = False
ob_lamp.empty_display_type = 'ARROWS'
ob_lamp.color = (0.0, 0.0, 0.0, 0.0)
ob_lamp.lineart.crease_threshold = 0.0
ob_camera.location = (7.481, -6.508, 5.344)
ob_camera.rotation_euler = (1.109, 0.0, 0.8149)
ob_camera.lock_rotations_4d = False
ob_camera.empty_display_type = 'ARROWS'
ob_camera.color = (0.0, 0.0, 0.0, 0.0)
ob_camera.display_type = 'WIRE'
ob_camera.lineart.crease_threshold = 0.0

# ---- collection membership
col_collection_1.objects.link(ob_cube)
col_collection_1.objects.link(ob_lamp)
col_collection_1.objects.link(ob_camera)

# ---- scene / render settings (as saved in the file)
scene.camera = ob_camera
scene.frame_start = 1; scene.frame_end = 250; scene.frame_set(1)
scene.render.engine = 'BLENDER_EEVEE_NEXT'
scene.render.resolution_percentage = 50
scene.render.dither_intensity = 0.0
scene.cycles.use_denoising = False
scene.cycles.samples = 128
scene.cycles.sampling_pattern = 'TABULATED_SOBOL'
scene.cycles.light_sampling_threshold = 0.0
scene.cycles.use_adaptive_sampling = False
scene.cycles.use_light_tree = False
scene.cycles.blur_glossy = 0.0
scene.cycles.sample_clamp_indirect = 0.0
scene.view_settings.view_transform = 'Standard'
bpy.context.view_layer.update()
